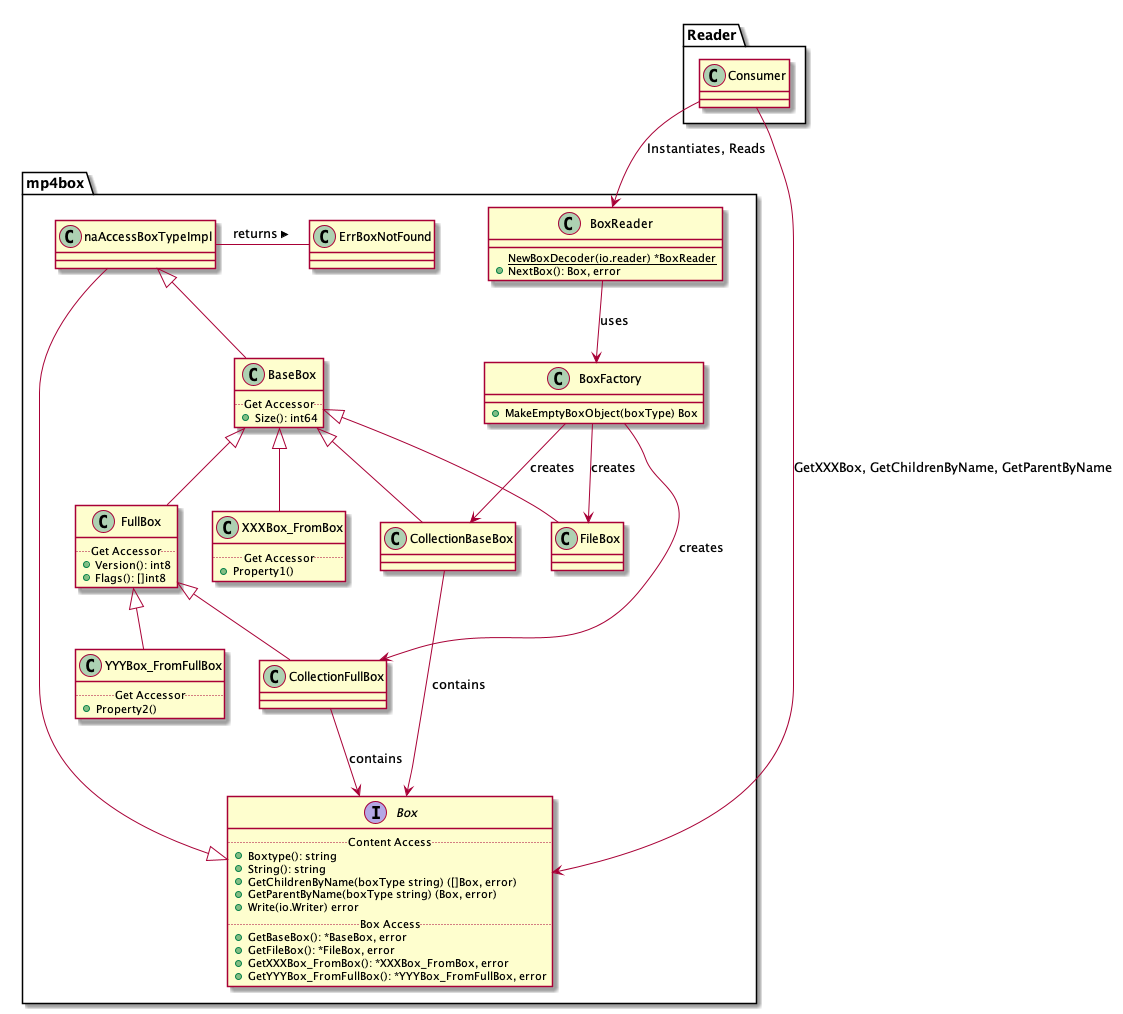

The diagram above was rendered by PlantUML. Its source (embedded in the PNG):
@startuml mp4box
package mp4box {
    interface Box {
        .. Content Access ..
        + Boxtype(): string
        + String(): string
        + GetChildrenByName(boxType string) ([]Box, error)
        + GetParentByName(boxType string) (Box, error)
        + Write(io.Writer) error
        .. Box Access ..
        + GetBaseBox(): *BaseBox, error
        + GetFileBox(): *FileBox, error
        + GetXXXBox_FromBox(): *XXXBox_FromBox, error
        + GetYYYBox_FromFullBox(): *YYYBox_FromFullBox, error
    }
    class naAccessBoxTypeImpl {
    }
    class BoxReader {
        {static} NewBoxDecoder(io.reader) *BoxReader
        + NextBox(): Box, error 
    }
    class BoxFactory {
        + MakeEmptyBoxObject(boxType) Box
    }
    class BaseBox {
        .. Get Accessor ..
        + Size(): int64
    }
    class FullBox {
        .. Get Accessor ..
        + Version(): int8
        + Flags(): []int8
    }
    class XXXBox_FromBox {
        .. Get Accessor ..
        + Property1()
    }
    class YYYBox_FromFullBox {
        .. Get Accessor ..
        + Property2()
    }
    class ErrBoxNotFound
    naAccessBoxTypeImpl - ErrBoxNotFound: returns >
    Box ^-- naAccessBoxTypeImpl 
    naAccessBoxTypeImpl ^-- BaseBox
    BaseBox ^-- FullBox

    BaseBox ^-- CollectionBaseBox
    FullBox ^-- CollectionFullBox 
    
    BaseBox ^-- FileBox
    BaseBox ^-- XXXBox_FromBox

    FullBox ^-- YYYBox_FromFullBox
    BoxReader --> BoxFactory: uses 
    BoxFactory --> FileBox : creates 
    BoxFactory --> CollectionBaseBox : creates 
    BoxFactory --> CollectionFullBox  : creates 

    CollectionBaseBox --> Box : contains
    CollectionFullBox --> Box : contains
}
package Reader {
    Consumer --> BoxReader : Instantiates, Reads
    Consumer --> Box : GetXXXBox, GetChildrenByName, GetParentByName
}
@endumlss